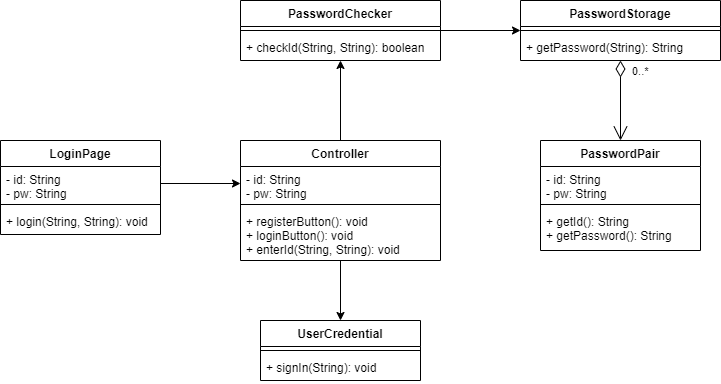

The diagram above was exported from draw.io. Its source (the exported page's mxGraphModel, read from the mxfile embedded in the PNG):
<mxGraphModel dx="1372" dy="760" grid="1" gridSize="10" guides="1" tooltips="1" connect="1" arrows="1" fold="1" page="1" pageScale="1" pageWidth="880" pageHeight="560" math="0" shadow="0">
  <root>
    <mxCell id="WRzw2AryrDUaLVQl2wr--0" />
    <mxCell id="WRzw2AryrDUaLVQl2wr--1" parent="WRzw2AryrDUaLVQl2wr--0" />
    <mxCell id="WRzw2AryrDUaLVQl2wr--2" value="LoginPage" style="swimlane;fontStyle=1;align=center;verticalAlign=top;childLayout=stackLayout;horizontal=1;startSize=26;horizontalStack=0;resizeParent=1;resizeParentMax=0;resizeLast=0;collapsible=1;marginBottom=0;" parent="WRzw2AryrDUaLVQl2wr--1" vertex="1">
      <mxGeometry x="80" y="220" width="160" height="94" as="geometry">
        <mxRectangle x="120" y="120" width="100" height="26" as="alternateBounds" />
      </mxGeometry>
    </mxCell>
    <mxCell id="WRzw2AryrDUaLVQl2wr--3" value="- id: String&#10;- pw: String&#10;" style="text;strokeColor=none;fillColor=none;align=left;verticalAlign=top;spacingLeft=4;spacingRight=4;overflow=hidden;rotatable=0;points=[[0,0.5],[1,0.5]];portConstraint=eastwest;" parent="WRzw2AryrDUaLVQl2wr--2" vertex="1">
      <mxGeometry y="26" width="160" height="34" as="geometry" />
    </mxCell>
    <mxCell id="WRzw2AryrDUaLVQl2wr--4" value="" style="line;strokeWidth=1;fillColor=none;align=left;verticalAlign=middle;spacingTop=-1;spacingLeft=3;spacingRight=3;rotatable=0;labelPosition=right;points=[];portConstraint=eastwest;" parent="WRzw2AryrDUaLVQl2wr--2" vertex="1">
      <mxGeometry y="60" width="160" height="8" as="geometry" />
    </mxCell>
    <mxCell id="WRzw2AryrDUaLVQl2wr--5" value="+ login(String, String): void" style="text;strokeColor=none;fillColor=none;align=left;verticalAlign=top;spacingLeft=4;spacingRight=4;overflow=hidden;rotatable=0;points=[[0,0.5],[1,0.5]];portConstraint=eastwest;" parent="WRzw2AryrDUaLVQl2wr--2" vertex="1">
      <mxGeometry y="68" width="160" height="26" as="geometry" />
    </mxCell>
    <mxCell id="xXJn-9zFxjQOPmpREbiu-3" style="edgeStyle=orthogonalEdgeStyle;rounded=0;orthogonalLoop=1;jettySize=auto;html=1;exitX=0.5;exitY=0;exitDx=0;exitDy=0;" parent="WRzw2AryrDUaLVQl2wr--1" source="7hHFJZAYF7sp3FDICZ8d-0" target="QKyX5zy9_FlekIF7kzaq-0" edge="1">
      <mxGeometry relative="1" as="geometry" />
    </mxCell>
    <mxCell id="xXJn-9zFxjQOPmpREbiu-6" style="edgeStyle=orthogonalEdgeStyle;rounded=0;orthogonalLoop=1;jettySize=auto;html=1;" parent="WRzw2AryrDUaLVQl2wr--1" source="7hHFJZAYF7sp3FDICZ8d-0" target="k6APN3D7TI_hX1kmKfrp-0" edge="1">
      <mxGeometry relative="1" as="geometry" />
    </mxCell>
    <mxCell id="7hHFJZAYF7sp3FDICZ8d-0" value="Controller" style="swimlane;fontStyle=1;align=center;verticalAlign=top;childLayout=stackLayout;horizontal=1;startSize=26;horizontalStack=0;resizeParent=1;resizeParentMax=0;resizeLast=0;collapsible=1;marginBottom=0;" parent="WRzw2AryrDUaLVQl2wr--1" vertex="1">
      <mxGeometry x="320" y="220" width="200" height="120" as="geometry" />
    </mxCell>
    <mxCell id="7hHFJZAYF7sp3FDICZ8d-1" value="- id: String&#10;- pw: String&#10;&#10;&#10;" style="text;strokeColor=none;fillColor=none;align=left;verticalAlign=top;spacingLeft=4;spacingRight=4;overflow=hidden;rotatable=0;points=[[0,0.5],[1,0.5]];portConstraint=eastwest;" parent="7hHFJZAYF7sp3FDICZ8d-0" vertex="1">
      <mxGeometry y="26" width="200" height="34" as="geometry" />
    </mxCell>
    <mxCell id="7hHFJZAYF7sp3FDICZ8d-2" value="" style="line;strokeWidth=1;fillColor=none;align=left;verticalAlign=middle;spacingTop=-1;spacingLeft=3;spacingRight=3;rotatable=0;labelPosition=right;points=[];portConstraint=eastwest;" parent="7hHFJZAYF7sp3FDICZ8d-0" vertex="1">
      <mxGeometry y="60" width="200" height="8" as="geometry" />
    </mxCell>
    <mxCell id="7hHFJZAYF7sp3FDICZ8d-3" value="+ registerButton(): void&#10;+ loginButton(): void&#10;+ enterId(String, String): void" style="text;strokeColor=none;fillColor=none;align=left;verticalAlign=top;spacingLeft=4;spacingRight=4;overflow=hidden;rotatable=0;points=[[0,0.5],[1,0.5]];portConstraint=eastwest;" parent="7hHFJZAYF7sp3FDICZ8d-0" vertex="1">
      <mxGeometry y="68" width="200" height="52" as="geometry" />
    </mxCell>
    <mxCell id="xXJn-9zFxjQOPmpREbiu-4" style="edgeStyle=orthogonalEdgeStyle;rounded=0;orthogonalLoop=1;jettySize=auto;html=1;exitX=1;exitY=0.5;exitDx=0;exitDy=0;" parent="WRzw2AryrDUaLVQl2wr--1" source="QKyX5zy9_FlekIF7kzaq-0" target="QKyX5zy9_FlekIF7kzaq-4" edge="1">
      <mxGeometry relative="1" as="geometry" />
    </mxCell>
    <mxCell id="QKyX5zy9_FlekIF7kzaq-0" value="PasswordChecker" style="swimlane;fontStyle=1;align=center;verticalAlign=top;childLayout=stackLayout;horizontal=1;startSize=26;horizontalStack=0;resizeParent=1;resizeParentMax=0;resizeLast=0;collapsible=1;marginBottom=0;" parent="WRzw2AryrDUaLVQl2wr--1" vertex="1">
      <mxGeometry x="320" y="80" width="200" height="60" as="geometry" />
    </mxCell>
    <mxCell id="QKyX5zy9_FlekIF7kzaq-2" value="" style="line;strokeWidth=1;fillColor=none;align=left;verticalAlign=middle;spacingTop=-1;spacingLeft=3;spacingRight=3;rotatable=0;labelPosition=right;points=[];portConstraint=eastwest;" parent="QKyX5zy9_FlekIF7kzaq-0" vertex="1">
      <mxGeometry y="26" width="200" height="8" as="geometry" />
    </mxCell>
    <mxCell id="QKyX5zy9_FlekIF7kzaq-3" value="+ checkId(String, String): boolean" style="text;strokeColor=none;fillColor=none;align=left;verticalAlign=top;spacingLeft=4;spacingRight=4;overflow=hidden;rotatable=0;points=[[0,0.5],[1,0.5]];portConstraint=eastwest;" parent="QKyX5zy9_FlekIF7kzaq-0" vertex="1">
      <mxGeometry y="34" width="200" height="26" as="geometry" />
    </mxCell>
    <mxCell id="QKyX5zy9_FlekIF7kzaq-4" value="PasswordStorage" style="swimlane;fontStyle=1;align=center;verticalAlign=top;childLayout=stackLayout;horizontal=1;startSize=26;horizontalStack=0;resizeParent=1;resizeParentMax=0;resizeLast=0;collapsible=1;marginBottom=0;" parent="WRzw2AryrDUaLVQl2wr--1" vertex="1">
      <mxGeometry x="600" y="80" width="200" height="60" as="geometry" />
    </mxCell>
    <mxCell id="QKyX5zy9_FlekIF7kzaq-5" value="" style="line;strokeWidth=1;fillColor=none;align=left;verticalAlign=middle;spacingTop=-1;spacingLeft=3;spacingRight=3;rotatable=0;labelPosition=right;points=[];portConstraint=eastwest;" parent="QKyX5zy9_FlekIF7kzaq-4" vertex="1">
      <mxGeometry y="26" width="200" height="8" as="geometry" />
    </mxCell>
    <mxCell id="QKyX5zy9_FlekIF7kzaq-6" value="+ getPassword(String): String" style="text;strokeColor=none;fillColor=none;align=left;verticalAlign=top;spacingLeft=4;spacingRight=4;overflow=hidden;rotatable=0;points=[[0,0.5],[1,0.5]];portConstraint=eastwest;" parent="QKyX5zy9_FlekIF7kzaq-4" vertex="1">
      <mxGeometry y="34" width="200" height="26" as="geometry" />
    </mxCell>
    <mxCell id="k6APN3D7TI_hX1kmKfrp-0" value="UserCredential" style="swimlane;fontStyle=1;align=center;verticalAlign=top;childLayout=stackLayout;horizontal=1;startSize=26;horizontalStack=0;resizeParent=1;resizeParentMax=0;resizeLast=0;collapsible=1;marginBottom=0;" parent="WRzw2AryrDUaLVQl2wr--1" vertex="1">
      <mxGeometry x="340" y="400" width="160" height="60" as="geometry" />
    </mxCell>
    <mxCell id="k6APN3D7TI_hX1kmKfrp-1" value="" style="line;strokeWidth=1;fillColor=none;align=left;verticalAlign=middle;spacingTop=-1;spacingLeft=3;spacingRight=3;rotatable=0;labelPosition=right;points=[];portConstraint=eastwest;" parent="k6APN3D7TI_hX1kmKfrp-0" vertex="1">
      <mxGeometry y="26" width="160" height="8" as="geometry" />
    </mxCell>
    <mxCell id="k6APN3D7TI_hX1kmKfrp-2" value="+ signIn(String): void" style="text;strokeColor=none;fillColor=none;align=left;verticalAlign=top;spacingLeft=4;spacingRight=4;overflow=hidden;rotatable=0;points=[[0,0.5],[1,0.5]];portConstraint=eastwest;" parent="k6APN3D7TI_hX1kmKfrp-0" vertex="1">
      <mxGeometry y="34" width="160" height="26" as="geometry" />
    </mxCell>
    <mxCell id="xXJn-9zFxjQOPmpREbiu-2" style="edgeStyle=orthogonalEdgeStyle;rounded=0;orthogonalLoop=1;jettySize=auto;html=1;exitX=1;exitY=0.5;exitDx=0;exitDy=0;entryX=0;entryY=0.5;entryDx=0;entryDy=0;" parent="WRzw2AryrDUaLVQl2wr--1" source="WRzw2AryrDUaLVQl2wr--3" target="7hHFJZAYF7sp3FDICZ8d-1" edge="1">
      <mxGeometry relative="1" as="geometry" />
    </mxCell>
    <mxCell id="xXJn-9zFxjQOPmpREbiu-10" value="PasswordPair" style="swimlane;fontStyle=1;align=center;verticalAlign=top;childLayout=stackLayout;horizontal=1;startSize=26;horizontalStack=0;resizeParent=1;resizeParentMax=0;resizeLast=0;collapsible=1;marginBottom=0;" parent="WRzw2AryrDUaLVQl2wr--1" vertex="1">
      <mxGeometry x="620" y="220" width="160" height="110" as="geometry" />
    </mxCell>
    <mxCell id="xXJn-9zFxjQOPmpREbiu-11" value="- id: String&#10;- pw: String&#10;" style="text;strokeColor=none;fillColor=none;align=left;verticalAlign=top;spacingLeft=4;spacingRight=4;overflow=hidden;rotatable=0;points=[[0,0.5],[1,0.5]];portConstraint=eastwest;" parent="xXJn-9zFxjQOPmpREbiu-10" vertex="1">
      <mxGeometry y="26" width="160" height="34" as="geometry" />
    </mxCell>
    <mxCell id="xXJn-9zFxjQOPmpREbiu-12" value="" style="line;strokeWidth=1;fillColor=none;align=left;verticalAlign=middle;spacingTop=-1;spacingLeft=3;spacingRight=3;rotatable=0;labelPosition=right;points=[];portConstraint=eastwest;" parent="xXJn-9zFxjQOPmpREbiu-10" vertex="1">
      <mxGeometry y="60" width="160" height="8" as="geometry" />
    </mxCell>
    <mxCell id="xXJn-9zFxjQOPmpREbiu-13" value="+ getId(): String&#10;+ getPassword(): String&#10;" style="text;strokeColor=none;fillColor=none;align=left;verticalAlign=top;spacingLeft=4;spacingRight=4;overflow=hidden;rotatable=0;points=[[0,0.5],[1,0.5]];portConstraint=eastwest;" parent="xXJn-9zFxjQOPmpREbiu-10" vertex="1">
      <mxGeometry y="68" width="160" height="42" as="geometry" />
    </mxCell>
    <mxCell id="xXJn-9zFxjQOPmpREbiu-15" value="0..*" style="endArrow=open;html=1;endSize=12;startArrow=diamondThin;startSize=14;startFill=0;edgeStyle=orthogonalEdgeStyle;align=left;verticalAlign=bottom;" parent="WRzw2AryrDUaLVQl2wr--1" source="QKyX5zy9_FlekIF7kzaq-4" target="xXJn-9zFxjQOPmpREbiu-10" edge="1">
      <mxGeometry x="-0.5" y="10" relative="1" as="geometry">
        <mxPoint x="570" y="290" as="sourcePoint" />
        <mxPoint x="730" y="290" as="targetPoint" />
        <mxPoint as="offset" />
      </mxGeometry>
    </mxCell>
  </root>
</mxGraphModel>